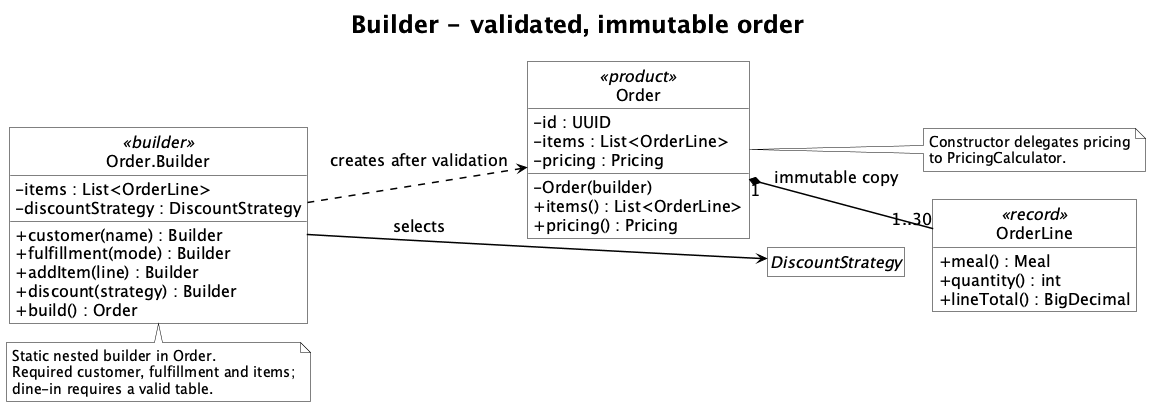

The diagram above was rendered by PlantUML. Its source (embedded in the PNG):
@startuml
!pragma layout smetana
skinparam backgroundColor #FFFFFF
skinparam monochrome true
skinparam defaultFontColor #000000
hide circle
skinparam shadowing false
skinparam roundcorner 0
skinparam defaultFontName SansSerif
skinparam defaultFontSize 16
skinparam ArrowColor #000000
skinparam ArrowThickness 1.5
skinparam classAttributeIconSize 0
skinparam classBackgroundColor #FFFFFF
skinparam classBorderColor #000000
skinparam classFontColor #000000
skinparam stereotypeFontColor #000000
skinparam noteBackgroundColor #FFFFFF
skinparam noteBorderColor #000000
skinparam noteFontSize 14
skinparam titleFontSize 24
skinparam titleFontColor #000000
skinparam packageStyle rectangle
skinparam packageBackgroundColor #FFFFFF
skinparam packageBorderColor #000000
hide empty members
title Builder - validated, immutable order
left to right direction
class "Order.Builder" as Builder <<builder>> {
  - items : List<OrderLine>
  - discountStrategy : DiscountStrategy
  + customer(name) : Builder
  + fulfillment(mode) : Builder
  + addItem(line) : Builder
  + discount(strategy) : Builder
  + build() : Order
}
class Order <<product>> {
  - id : UUID
  - items : List<OrderLine>
  - pricing : Pricing
  - Order(builder)
  + items() : List<OrderLine>
  + pricing() : Pricing
}
class OrderLine <<record>> {
  + meal() : Meal
  + quantity() : int
  + lineTotal() : BigDecimal
}
interface DiscountStrategy
Builder ..> Order : creates after validation
Builder -down-> DiscountStrategy : selects
Order "1" *-down- "1..30" OrderLine : immutable copy
DiscountStrategy -[hidden]right- OrderLine
note right of Order
Constructor delegates pricing
to PricingCalculator.
end note
note bottom of Builder
Static nested builder in Order.
Required customer, fulfillment and items;
dine-in requires a valid table.
end note
@enduml